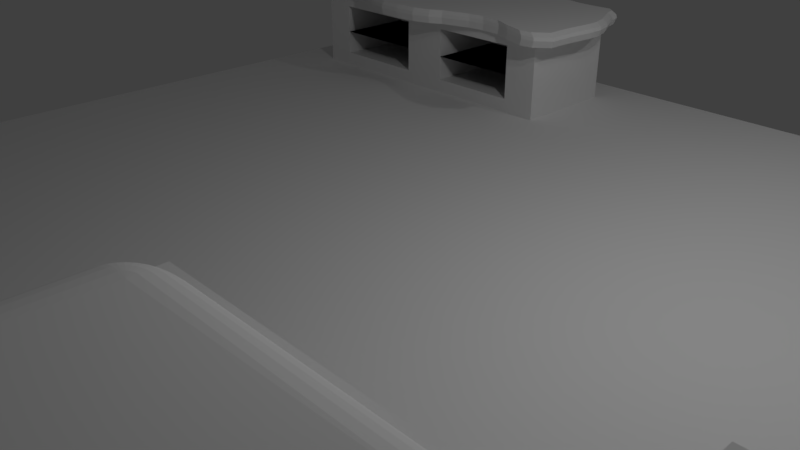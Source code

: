 # Source: room1.blend  (saved by Blender 2.78.0; exported with 4.5.12 LTS)
import bpy
from mathutils import Matrix  # noqa: F401  (used for matrix-valued properties, if any)

bpy.ops.wm.read_factory_settings(use_empty=True)
scene = bpy.context.scene
scene.name = 'Scene'

# ---- collections
col_collection_1 = bpy.data.collections.new('Collection 1'); scene.collection.children.link(col_collection_1)

# ---- materials (node trees are filled in below, after node groups)
mat_material = bpy.data.materials.new('Material')
mat_material.alpha_threshold = 0.0
mat_material.use_transparent_shadow = False
mat_material.roughness = 0.5
mat_material.line_color = (0.0, 0.0, 0.0, 1.0)

# ---- material node trees

# ---- world
world_world = bpy.data.worlds.new('World'); scene.world = world_world
world_world.color = (0.05088, 0.05088, 0.05088)
world_world.use_sun_shadow = False
world_world.sun_shadow_jitter_overblur = 0.0
world_world.cycles.sampling_method = 'MANUAL'

# ---- cameras
cam_camera = bpy.data.cameras.new('Camera')
cam_camera.clip_end = 100.0
cam_camera.lens = 35.0
cam_camera.sensor_width = 32.0
cam_camera.sensor_height = 18.0
cam_camera.ortho_scale = 7.314
cam_camera.dof.focus_distance = 0.0
cam_camera.dof.aperture_fstop = 128.0
cam_camera_001 = bpy.data.cameras.new('Camera.001')
cam_camera_001.clip_end = 100.0
cam_camera_001.lens = 35.0
cam_camera_001.sensor_width = 32.0
cam_camera_001.sensor_height = 18.0
cam_camera_001.ortho_scale = 7.314
cam_camera_001.dof.focus_distance = 0.0
cam_camera_001.dof.aperture_fstop = 128.0

# ---- lights
light_lamp = bpy.data.lights.new('Lamp', 'POINT')
light_lamp.transmission_factor = 0.0
light_lamp.cutoff_distance = 30.0
light_lamp.energy = 100.0
light_lamp.shadow_buffer_clip_start = 1.001
light_lamp.shadow_soft_size = 0.1
light_lamp.shadow_maximum_resolution = 0.006
light_lamp.use_absolute_resolution = True
light_lamp_001 = bpy.data.lights.new('Lamp.001', 'POINT')
light_lamp_001.transmission_factor = 0.0
light_lamp_001.cutoff_distance = 30.0
light_lamp_001.energy = 100.0
light_lamp_001.shadow_buffer_clip_start = 1.001
light_lamp_001.shadow_soft_size = 0.1
light_lamp_001.shadow_maximum_resolution = 0.006
light_lamp_001.use_absolute_resolution = True
light_lamp_002 = bpy.data.lights.new('Lamp.002', 'POINT')
light_lamp_002.transmission_factor = 0.0
light_lamp_002.cutoff_distance = 30.0
light_lamp_002.energy = 100.0
light_lamp_002.shadow_buffer_clip_start = 1.001
light_lamp_002.shadow_soft_size = 0.1
light_lamp_002.shadow_maximum_resolution = 0.006
light_lamp_002.use_absolute_resolution = True
light_lamp_003 = bpy.data.lights.new('Lamp.003', 'POINT')
light_lamp_003.transmission_factor = 0.0
light_lamp_003.cutoff_distance = 30.0
light_lamp_003.energy = 100.0
light_lamp_003.shadow_buffer_clip_start = 1.001
light_lamp_003.shadow_soft_size = 0.1
light_lamp_003.shadow_maximum_resolution = 0.006
light_lamp_003.use_absolute_resolution = True

# ---- meshes
me_cube = bpy.data.meshes.new('Cube')
me_cube.from_pydata([(1.0, 1.0, -1.0), (1.0, -1.0, -1.0), (-1.0, -1.0, -1.0), (-1.0, 1.0, -1.0), (1.0, 1.0, 1.0), (1.0, -1.0, 1.0), (-1.0, -1.0, 1.0), (-1.0, 1.0, 1.0)], [], [(0, 1, 2, 3), (4, 7, 6, 5), (0, 4, 5, 1), (1, 5, 6, 2), (2, 6, 7, 3), (4, 0, 3, 7)])
me_cube.materials.append(mat_material)
me_cube.use_remesh_preserve_volume = False
me_cube.use_remesh_preserve_attributes = False
me_cube.use_mirror_vertex_groups = False
me_cube.update()
me_cube_001 = bpy.data.meshes.new('Cube.001')
me_cube_001.from_pydata([(0.7295, -1.005, 0.184), (0.7295, -1.005, 4.851), (0.7295, 1.0, 0.184), (0.7295, 1.0, 4.851), (0.9962, -1.005, 0.184), (0.9962, -1.005, 4.851), (0.9962, 1.0, 0.184), (0.9962, 1.0, 4.851), (0.8664, 0.7921, -4.154), (0.8664, 0.7921, -0.8211), (0.8664, 0.9921, -4.154), (0.8664, 0.9921, -0.8211), (0.9997, 0.7921, -4.154), (0.9997, 0.7921, -0.8211), (0.9997, 0.9921, -4.154), (0.9997, 0.9921, -0.8211), (-0.9988, 0.7921, -4.154), (-0.9988, 0.7921, -0.8211), (-0.9988, 0.9921, -4.154), (-0.9988, 0.9921, -0.8211), (-0.8655, 0.7921, -4.154), (-0.8655, 0.7921, -0.8211), (-0.8655, 0.9921, -4.154), (-0.8655, 0.9921, -0.8211), (-0.9988, -1.0, -4.154), (-0.9988, -1.0, -0.8211), (-0.9988, -0.8001, -4.154), (-0.9988, -0.8001, -0.8211), (-0.8655, -1.0, -4.154), (-0.8655, -1.0, -0.8211), (-0.8655, -0.8001, -4.154), (-0.8655, -0.8001, -0.8211), (0.8654, -1.0, -4.154), (0.8654, -1.0, -0.8211), (0.8654, -0.8001, -4.154), (0.8654, -0.8001, -0.8211), (0.9987, -1.0, -4.154), (0.9987, -1.0, -0.8211), (0.9987, -0.8001, -4.154), (0.9987, -0.8001, -0.8211), (-1.0, -1.0, -1.0), (-1.0, -1.0, 1.0), (-1.0, 1.0, -1.0), (-1.0, 1.0, 1.0), (1.0, -1.0, -1.0), (1.0, -1.0, 1.0), (1.0, 1.0, -1.0), (1.0, 1.0, 1.0), (-0.6451, 0.6171, 2.97), (0.6116, 0.6687, 2.883), (0.6206, 0.7161, 2.742), (0.6285, 0.7578, 2.551), (0.635, 0.7919, 2.319), (0.6398, 0.8173, 2.053), (0.6427, 0.8329, 1.766), (0.6437, 0.8382, 1.467), (0.6427, 0.8329, 1.167), (0.6398, 0.8173, 0.8798), (0.635, 0.7919, 0.6148), (0.6285, 0.7578, 0.3824), (0.6206, 0.7161, 0.1917), (-0.6354, 0.6687, 0.05001), (-0.6451, 0.6171, -0.03724), (0.6116, 0.614, 2.97), (0.6308, 0.6626, 2.883), (0.6484, 0.7073, 2.742), (0.6639, 0.7465, 2.551), (0.6766, 0.7787, 2.319), (0.686, 0.8026, 2.053), (0.6918, 0.8173, 1.766), (0.6938, 0.8223, 1.467), (0.6918, 0.8173, 1.167), (0.686, 0.8026, 0.8798), (0.6766, 0.7787, 0.6148), (0.6639, 0.7465, 0.3824), (0.6484, 0.7073, 0.1917), (0.6308, 0.6626, 0.05001), (-0.6354, 0.614, -0.03724), (0.6206, 0.609, 2.97), (0.6484, 0.6527, 2.883), (0.674, 0.6929, 2.742), (0.6965, 0.7282, 2.551), (0.7149, 0.7571, 2.319), (0.7286, 0.7787, 2.053), (0.737, 0.7919, 1.766), (0.7399, 0.7964, 1.467), (0.737, 0.7919, 1.167), (0.7286, 0.7787, 0.8798), (0.7149, 0.7571, 0.6148), (0.6965, 0.7282, 0.3824), (0.674, 0.6929, 0.1917), (0.6484, 0.6527, 0.05001), (0.6206, 0.609, -0.03724), (0.6285, 0.6022, 2.97), (0.6639, 0.6393, 2.883), (0.6965, 0.6736, 2.742), (0.725, 0.7036, 2.551), (0.7485, 0.7282, 2.319), (0.7659, 0.7465, 2.053), (0.7766, 0.7578, 1.766), (0.7803, 0.7616, 1.467), (0.7766, 0.7578, 1.167), (0.7659, 0.7465, 0.8798), (0.7485, 0.7282, 0.6148), (0.725, 0.7036, 0.3824), (0.6965, 0.6736, 0.1917), (0.6639, 0.6393, 0.05001), (0.6285, 0.6022, -0.03724), (0.635, 0.5939, 2.97), (0.6766, 0.6231, 2.883), (0.7149, 0.65, 2.742), (0.7485, 0.6736, 2.551), (0.7761, 0.6929, 2.319), (0.7966, 0.7073, 2.053), (0.8092, 0.7161, 1.766), (0.8134, 0.7191, 1.467), (0.8092, 0.7161, 1.167), (0.7966, 0.7073, 0.8798), (0.7761, 0.6929, 0.6148), (0.7485, 0.6736, 0.3824), (0.7149, 0.65, 0.1917), (0.6766, 0.6231, 0.05001), (0.635, 0.5939, -0.03724), (0.6398, 0.5845, 2.97), (0.686, 0.6046, 2.883), (0.7286, 0.6231, 2.742), (0.7659, 0.6393, 2.551), (0.7966, 0.6527, 2.319), (0.8193, 0.6626, 2.053), (0.8333, 0.6687, 1.766), (0.8381, 0.6707, 1.467), (0.8333, 0.6687, 1.167), (0.8193, 0.6626, 0.8798), (0.7966, 0.6527, 0.6148), (0.7659, 0.6393, 0.3824), (0.7286, 0.6231, 0.1917), (0.686, 0.6046, 0.05001), (0.6398, 0.5845, -0.03724), (0.6427, 0.5742, 2.97), (0.6918, 0.5845, 2.883), (0.737, 0.5939, 2.742), (0.7766, 0.6022, 2.551), (0.8092, 0.609, 2.319), (0.8333, 0.614, 2.053), (0.8482, 0.6171, 1.766), (0.8532, 0.6182, 1.467), (0.8482, 0.6171, 1.167), (0.8333, 0.614, 0.8798), (0.8092, 0.609, 0.6148), (0.7766, 0.6022, 0.3824), (0.737, 0.5939, 0.1917), (0.6918, 0.5845, 0.05001), (0.6427, 0.5742, -0.03724), (0.6437, 0.5636, 2.97), (0.6938, 0.5636, 2.883), (0.7399, 0.5636, 2.742), (0.7803, 0.5636, 2.551), (0.8134, 0.5636, 2.319), (0.8381, 0.5636, 2.053), (0.8532, 0.5636, 1.766), (0.8584, 0.5636, 1.467), (0.8532, 0.5636, 1.167), (0.8381, 0.5636, 0.8798), (0.8134, 0.5636, 0.6148), (0.7803, 0.5636, 0.3824), (0.7399, 0.5636, 0.1917), (0.6938, 0.5636, 0.05001), (0.6437, 0.5636, -0.03724), (0.6427, -0.623, 2.97), (0.6918, -0.6333, 2.883), (0.737, -0.6427, 2.742), (0.7766, -0.651, 2.551), (0.8092, -0.6578, 2.319), (0.8333, -0.6628, 2.053), (0.8482, -0.6659, 1.766), (0.8532, -0.667, 1.467), (0.8482, -0.6659, 1.167), (0.8333, -0.6628, 0.8798), (0.8092, -0.6578, 0.6148), (0.7766, -0.651, 0.3824), (0.737, -0.6427, 0.1917), (0.6918, -0.6333, 0.05001), (0.6427, -0.623, -0.03724), (0.6398, -0.6333, 2.97), (0.686, -0.6534, 2.883), (0.7286, -0.6719, 2.742), (0.7659, -0.6881, 2.551), (0.7966, -0.7015, 2.319), (0.8193, -0.7114, 2.053), (0.8333, -0.7174, 1.766), (0.8381, -0.7195, 1.467), (0.8333, -0.7174, 1.167), (0.8193, -0.7114, 0.8798), (0.7966, -0.7015, 0.6148), (0.7659, -0.6881, 0.3824), (0.7286, -0.6719, 0.1917), (0.686, -0.6534, 0.05001), (0.6398, -0.6333, -0.03724), (0.635, -0.6427, 2.97), (0.6766, -0.6719, 2.883), (0.7149, -0.6988, 2.742), (0.7485, -0.7224, 2.551), (0.7761, -0.7417, 2.319), (0.7966, -0.7561, 2.053), (0.8092, -0.7649, 1.766), (0.8134, -0.7679, 1.467), (0.8092, -0.7649, 1.167), (0.7966, -0.7561, 0.8798), (0.7761, -0.7417, 0.6148), (0.7485, -0.7224, 0.3824), (0.7149, -0.6988, 0.1917), (0.6766, -0.6719, 0.05001), (0.635, -0.6427, -0.03724), (0.6285, -0.651, 2.97), (0.6639, -0.6881, 2.883), (0.6965, -0.7224, 2.742), (0.725, -0.7524, 2.551), (0.7485, -0.777, 2.319), (0.7659, -0.7953, 2.053), (0.7766, -0.8065, 1.766), (0.7803, -0.8103, 1.467), (0.7766, -0.8065, 1.167), (0.7659, -0.7953, 0.8798), (0.7485, -0.777, 0.6148), (0.725, -0.7524, 0.3824), (0.6965, -0.7224, 0.1917), (0.6639, -0.6881, 0.05001), (0.6285, -0.651, -0.03724), (0.6206, -0.6578, 2.97), (0.6484, -0.7015, 2.883), (0.674, -0.7417, 2.742), (0.6965, -0.777, 2.551), (0.7149, -0.8059, 2.319), (0.7286, -0.8274, 2.053), (0.737, -0.8407, 1.766), (0.7399, -0.8452, 1.467), (0.737, -0.8407, 1.167), (0.7286, -0.8274, 0.8798), (0.7149, -0.8059, 0.6148), (0.6965, -0.777, 0.3824), (0.674, -0.7417, 0.1917), (0.6484, -0.7015, 0.05001), (0.6206, -0.6578, -0.03724), (0.6116, -0.6628, 2.97), (0.6308, -0.7114, 2.883), (0.6484, -0.7561, 2.742), (0.6639, -0.7953, 2.551), (0.6766, -0.8274, 2.319), (0.686, -0.8514, 2.053), (0.6918, -0.8661, 1.766), (0.6938, -0.871, 1.467), (0.6918, -0.8661, 1.167), (0.686, -0.8514, 0.8798), (0.6766, -0.8274, 0.6148), (0.6639, -0.7953, 0.3824), (0.6484, -0.7561, 0.1917), (0.6308, -0.7114, 0.05001), (0.6116, -0.6628, -0.03724), (0.6019, -0.6659, 2.97), (0.6116, -0.7174, 2.883), (0.6206, -0.7649, 2.742), (0.6285, -0.8065, 2.551), (0.635, -0.8407, 2.319), (0.6398, -0.8661, 2.053), (0.6427, -0.8817, 1.766), (0.6437, -0.887, 1.467), (0.6427, -0.8817, 1.167), (0.6398, -0.8661, 0.8798), (0.635, -0.8407, 0.6148), (0.6285, -0.8065, 0.3824), (0.6206, -0.7649, 0.1917), (0.6116, -0.7174, 0.05001), (0.6019, -0.6659, -0.03724), (-0.6553, -0.667, 2.97), (-0.6553, -0.7195, 2.883), (-0.6553, -0.7679, 2.742), (-0.6553, -0.8103, 2.551), (-0.6553, -0.8452, 2.319), (-0.6553, -0.871, 2.053), (-0.6553, -0.887, 1.766), (-0.6553, -0.8924, 1.467), (-0.6553, -0.887, 1.167), (-0.6553, -0.871, 0.8798), (-0.6553, -0.8452, 0.6148), (-0.6553, -0.8103, 0.3824), (-0.6553, -0.7679, 0.1917), (-0.6553, -0.7195, 0.05001), (-0.6553, -0.667, -0.03724), (-0.6654, -0.6659, 2.97), (-0.6752, -0.7174, 2.883), (-0.6842, -0.7649, 2.742), (-0.6921, -0.8065, 2.551), (-0.6985, -0.8407, 2.319), (-0.7033, -0.8661, 2.053), (-0.7063, -0.8817, 1.766), (-0.7073, -0.887, 1.467), (-0.7063, -0.8817, 1.167), (-0.7033, -0.8661, 0.8798), (-0.6985, -0.8407, 0.6148), (-0.6921, -0.8065, 0.3824), (-0.6842, -0.7649, 0.1917), (-0.6752, -0.7174, 0.05001), (-0.6654, -0.6659, -0.03724), (-0.6752, -0.6628, 2.97), (-0.6943, -0.7114, 2.883), (-0.712, -0.7561, 2.742), (-0.7274, -0.7953, 2.551), (-0.7401, -0.8274, 2.319), (-0.7496, -0.8514, 2.053), (-0.7554, -0.8661, 1.766), (-0.7573, -0.871, 1.467), (-0.7554, -0.8661, 1.167), (-0.7496, -0.8514, 0.8798), (-0.7401, -0.8274, 0.6148), (-0.7274, -0.7953, 0.3824), (-0.712, -0.7561, 0.1917), (-0.6943, -0.7114, 0.05001), (-0.6752, -0.6628, -0.03724), (-0.6842, -0.6578, 2.97), (-0.712, -0.7015, 2.883), (-0.7376, -0.7417, 2.742), (-0.76, -0.777, 2.551), (-0.7785, -0.8059, 2.319), (-0.7921, -0.8274, 2.053), (-0.8006, -0.8407, 1.766), (-0.8034, -0.8452, 1.467), (-0.8006, -0.8407, 1.167), (-0.7921, -0.8274, 0.8798), (-0.7785, -0.8059, 0.6148), (-0.76, -0.777, 0.3824), (-0.7376, -0.7417, 0.1917), (-0.712, -0.7015, 0.05001), (-0.6842, -0.6578, -0.03724), (-0.6921, -0.651, 2.97), (-0.7274, -0.6881, 2.883), (-0.76, -0.7224, 2.742), (-0.7886, -0.7524, 2.551), (-0.8121, -0.777, 2.319), (-0.8295, -0.7953, 2.053), (-0.8402, -0.8065, 1.766), (-0.8438, -0.8103, 1.467), (-0.8402, -0.8065, 1.167), (-0.8295, -0.7953, 0.8798), (-0.8121, -0.777, 0.6148), (-0.7886, -0.7524, 0.3824), (-0.76, -0.7224, 0.1917), (-0.7274, -0.6881, 0.05001), (-0.6921, -0.651, -0.03724), (-0.6553, 0.5636, 3.0), (-0.6985, -0.6427, 2.97), (-0.7401, -0.6719, 2.883), (-0.7785, -0.6988, 2.742), (-0.8121, -0.7224, 2.551), (-0.8396, -0.7417, 2.319), (-0.8601, -0.7561, 2.053), (-0.8727, -0.7649, 1.766), (-0.877, -0.7679, 1.467), (-0.8727, -0.7649, 1.167), (-0.8601, -0.7561, 0.8798), (-0.8396, -0.7417, 0.6148), (-0.8121, -0.7224, 0.3824), (-0.7785, -0.6988, 0.1917), (-0.7401, -0.6719, 0.05001), (-0.6985, -0.6427, -0.03724), (-0.7033, -0.6333, 2.97), (-0.7496, -0.6534, 2.883), (-0.7921, -0.6719, 2.742), (-0.8295, -0.6881, 2.551), (-0.8601, -0.7015, 2.319), (-0.8829, -0.7114, 2.053), (-0.8969, -0.7174, 1.766), (-0.9016, -0.7195, 1.467), (-0.8969, -0.7174, 1.167), (-0.8829, -0.7114, 0.8798), (-0.8601, -0.7015, 0.6148), (-0.8295, -0.6881, 0.3824), (-0.7921, -0.6719, 0.1917), (-0.7496, -0.6534, 0.05001), (-0.7033, -0.6333, -0.03724), (-0.7063, -0.623, 2.97), (-0.7554, -0.6333, 2.883), (-0.8006, -0.6427, 2.742), (-0.8402, -0.651, 2.551), (-0.8727, -0.6578, 2.319), (-0.8969, -0.6628, 2.053), (-0.9118, -0.6659, 1.766), (-0.9168, -0.667, 1.467), (-0.9118, -0.6659, 1.167), (-0.8969, -0.6628, 0.8798), (-0.8727, -0.6578, 0.6148), (-0.8402, -0.651, 0.3824), (-0.8006, -0.6427, 0.1917), (-0.7554, 0.5427, 0.05001), (-0.7063, -0.623, -0.03724), (-0.7073, 0.5636, 2.97), (-0.7573, 0.5636, 2.883), (-0.8034, 0.5636, 2.742), (-0.8438, 0.5636, 2.551), (-0.877, 0.5636, 2.319), (-0.9016, 0.5636, 2.053), (-0.9168, 0.5636, 1.766), (-0.9219, 0.5636, 1.467), (-0.9168, 0.5636, 1.167), (-0.9016, 0.5636, 0.8798), (-0.877, 0.5636, 0.6148), (-0.8438, 0.5636, 0.3824), (-0.8034, 0.5636, 0.1917), (-0.7573, 0.5636, 0.05001), (-0.7073, -0.6124, -0.03724), (-0.7063, 0.5742, 2.97), (-0.7554, 0.5845, 2.883), (-0.8006, 0.5939, 2.742), (-0.8402, 0.6022, 2.551), (-0.8727, 0.609, 2.319), (-0.8969, 0.614, 2.053), (-0.9118, 0.6171, 1.766), (-0.9168, 0.6182, 1.467), (-0.9118, 0.6171, 1.167), (-0.8969, 0.614, 0.8798), (-0.8727, 0.609, 0.6148), (-0.8402, 0.6022, 0.3824), (-0.8006, 0.5939, 0.1917), (-0.7554, 0.5845, 0.05001), (-0.7063, 0.5742, -0.03724), (-0.7033, 0.5845, 2.97), (-0.7496, 0.6046, 2.883), (-0.7921, 0.6231, 2.742), (-0.8295, 0.6393, 2.551), (-0.8601, 0.6527, 2.319), (-0.8829, 0.6626, 2.053), (-0.8969, 0.6687, 1.766), (-0.9016, 0.6707, 1.467), (-0.8969, 0.6687, 1.167), (-0.8829, 0.6626, 0.8798), (-0.8601, 0.6527, 0.6148), (-0.8295, 0.6393, 0.3824), (-0.7921, 0.6231, 0.1917), (-0.7496, 0.6046, 0.05001), (-0.7033, 0.5845, -0.03724), (-0.6985, 0.5939, 2.97), (-0.7401, 0.6231, 2.883), (-0.7785, 0.65, 2.742), (-0.8121, 0.6736, 2.551), (-0.8396, 0.6929, 2.319), (-0.8601, 0.7073, 2.053), (-0.8727, 0.7161, 1.766), (-0.877, 0.7191, 1.467), (-0.8727, 0.7161, 1.167), (-0.8601, 0.7073, 0.8798), (-0.8396, 0.6929, 0.6148), (-0.8121, 0.6736, 0.3824), (-0.7785, 0.65, 0.1917), (-0.7401, 0.6231, 0.05001), (-0.6985, 0.5939, -0.03724), (-0.6921, 0.6022, 2.97), (-0.7274, 0.6393, 2.883), (-0.76, 0.6736, 2.742), (-0.7886, 0.7036, 2.551), (-0.8121, 0.7282, 2.319), (-0.8295, 0.7465, 2.053), (-0.8402, 0.7578, 1.766), (-0.8438, 0.7616, 1.467), (-0.8402, 0.7578, 1.167), (-0.8295, 0.7465, 0.8798), (-0.8121, 0.7282, 0.6148), (-0.7886, 0.7036, 0.3824), (-0.76, 0.6736, 0.1917), (-0.7274, 0.6393, 0.05001), (-0.6921, 0.6022, -0.03724), (-0.6842, 0.609, 2.97), (-0.712, 0.6527, 2.883), (-0.7376, 0.6929, 2.742), (-0.76, 0.7282, 2.551), (-0.7785, 0.7571, 2.319), (-0.7921, 0.7787, 2.053), (-0.8006, 0.7919, 1.766), (-0.8034, 0.7964, 1.467), (-0.8006, 0.7919, 1.167), (-0.7921, 0.7787, 0.8798), (-0.7785, 0.7571, 0.6148), (-0.76, 0.7282, 0.3824), (-0.7376, 0.6929, 0.1917), (-0.712, 0.6527, 0.05001), (-0.6842, 0.609, -0.03724), (-0.6752, 0.614, 2.97), (-0.6943, 0.6626, 2.883), (-0.712, 0.7073, 2.742), (-0.7274, 0.7465, 2.551), (-0.7401, 0.7787, 2.319), (-0.7496, 0.8026, 2.053), (-0.7554, 0.8173, 1.766), (-0.7573, 0.8223, 1.467), (-0.7554, 0.8173, 1.167), (-0.7496, 0.8026, 0.8798), (-0.7401, 0.7787, 0.6148), (-0.7274, 0.7465, 0.3824), (-0.712, 0.7073, 0.1917), (-0.6943, 0.6626, 0.05001), (-0.6752, 0.614, -0.03724), (-0.6654, 0.6171, 2.97), (-0.6752, 0.6687, 2.883), (-0.6842, 0.7161, 2.742), (-0.6921, 0.7578, 2.551), (-0.6985, 0.7919, 2.319), (-0.7033, 0.8173, 2.053), (-0.7063, 0.8329, 1.766), (-0.7073, 0.8382, 1.467), (-0.7063, 0.8329, 1.167), (-0.7033, 0.8173, 0.8798), (-0.6985, 0.7919, 0.6148), (-0.6921, 0.7578, 0.3824), (-0.6842, 0.7161, 0.1917), (-0.6752, 0.6687, 0.05001), (-0.6654, 0.6171, -0.03724), (-0.6553, 0.6182, 2.97), (-0.6553, 0.6707, 2.883), (-0.6553, 0.7191, 2.742), (-0.6553, 0.7616, 2.551), (-0.6553, 0.7964, 2.319), (-0.6553, 0.8223, 2.053), (-0.6553, 0.8382, 1.766), (-0.6553, 0.8436, 1.467), (-0.6553, 0.8382, 1.167), (-0.6553, 0.8223, 0.8798), (-0.6553, 0.7964, 0.6148), (-0.6553, 0.7616, 0.3824), (-0.6553, 0.7191, 0.1917), (-0.6553, 0.6707, 0.05001), (-0.6553, 0.6182, -0.03724), (-0.6553, 0.5636, -0.06671)], [], [(0, 1, 3, 2), (2, 3, 7, 6), (6, 7, 5, 4), (4, 5, 1, 0), (2, 6, 4, 0), (7, 3, 1, 5), (8, 9, 11, 10), (10, 11, 15, 14), (14, 15, 13, 12), (12, 13, 9, 8), (10, 14, 12, 8), (15, 11, 9, 13), (16, 17, 19, 18), (18, 19, 23, 22), (22, 23, 21, 20), (20, 21, 17, 16), (18, 22, 20, 16), (23, 19, 17, 21), (24, 25, 27, 26), (26, 27, 31, 30), (30, 31, 29, 28), (28, 29, 25, 24), (26, 30, 28, 24), (31, 27, 25, 29), (32, 33, 35, 34), (34, 35, 39, 38), (38, 39, 37, 36), (36, 37, 33, 32), (34, 38, 36, 32), (39, 35, 33, 37), (40, 41, 43, 42), (42, 43, 47, 46), (46, 47, 45, 44), (44, 45, 41, 40), (42, 46, 44, 40), (47, 43, 41, 45), (516, 515, 49, 50), (524, 523, 57, 58), (517, 516, 50, 51), (525, 524, 58, 59), (518, 517, 51, 52), (526, 525, 59, 60), (519, 518, 52, 53), (527, 526, 60, 61), (520, 519, 53, 54), (528, 527, 61, 62), (521, 520, 54, 55), (514, 348, 48), (529, 528, 62), (522, 521, 55, 56), (515, 514, 48, 49), (523, 522, 56, 57), (56, 55, 70, 71), (49, 48, 63, 64), (57, 56, 71, 72), (50, 49, 64, 65), (58, 57, 72, 73), (51, 50, 65, 66), (59, 58, 73, 74), (52, 51, 66, 67), (60, 59, 74, 75), (53, 52, 67, 68), (61, 60, 75, 76), (54, 53, 68, 69), (62, 61, 76, 77), (55, 54, 69, 70), (48, 348, 63), (529, 62, 77), (75, 74, 89, 90), (68, 67, 82, 83), (76, 75, 90, 91), (69, 68, 83, 84), (77, 76, 91, 92), (70, 69, 84, 85), (63, 348, 78), (529, 77, 92), (71, 70, 85, 86), (64, 63, 78, 79), (72, 71, 86, 87), (65, 64, 79, 80), (73, 72, 87, 88), (66, 65, 80, 81), (74, 73, 88, 89), (67, 66, 81, 82), (87, 86, 101, 102), (80, 79, 94, 95), (88, 87, 102, 103), (81, 80, 95, 96), (89, 88, 103, 104), (82, 81, 96, 97), (90, 89, 104, 105), (83, 82, 97, 98), (91, 90, 105, 106), (84, 83, 98, 99), (92, 91, 106, 107), (85, 84, 99, 100), (78, 348, 93), (529, 92, 107), (86, 85, 100, 101), (79, 78, 93, 94), (106, 105, 120, 121), (99, 98, 113, 114), (107, 106, 121, 122), (100, 99, 114, 115), (93, 348, 108), (529, 107, 122), (101, 100, 115, 116), (94, 93, 108, 109), (102, 101, 116, 117), (95, 94, 109, 110), (103, 102, 117, 118), (96, 95, 110, 111), (104, 103, 118, 119), (97, 96, 111, 112), (105, 104, 119, 120), (98, 97, 112, 113), (110, 109, 124, 125), (118, 117, 132, 133), (111, 110, 125, 126), (119, 118, 133, 134), (112, 111, 126, 127), (120, 119, 134, 135), (113, 112, 127, 128), (121, 120, 135, 136), (114, 113, 128, 129), (122, 121, 136, 137), (115, 114, 129, 130), (108, 348, 123), (529, 122, 137), (116, 115, 130, 131), (109, 108, 123, 124), (117, 116, 131, 132), (129, 128, 143, 144), (137, 136, 151, 152), (130, 129, 144, 145), (123, 348, 138), (529, 137, 152), (131, 130, 145, 146), (124, 123, 138, 139), (132, 131, 146, 147), (125, 124, 139, 140), (133, 132, 147, 148), (126, 125, 140, 141), (134, 133, 148, 149), (127, 126, 141, 142), (135, 134, 149, 150), (128, 127, 142, 143), (136, 135, 150, 151), (148, 147, 162, 163), (141, 140, 155, 156), (149, 148, 163, 164), (142, 141, 156, 157), (150, 149, 164, 165), (143, 142, 157, 158), (151, 150, 165, 166), (144, 143, 158, 159), (152, 151, 166, 167), (145, 144, 159, 160), (138, 348, 153), (529, 152, 167), (146, 145, 160, 161), (139, 138, 153, 154), (147, 146, 161, 162), (140, 139, 154, 155), (167, 166, 181, 182), (160, 159, 174, 175), (153, 348, 168), (529, 167, 182), (161, 160, 175, 176), (154, 153, 168, 169), (162, 161, 176, 177), (155, 154, 169, 170), (163, 162, 177, 178), (156, 155, 170, 171), (164, 163, 178, 179), (157, 156, 171, 172), (165, 164, 179, 180), (158, 157, 172, 173), (166, 165, 180, 181), (159, 158, 173, 174), (171, 170, 185, 186), (179, 178, 193, 194), (172, 171, 186, 187), (180, 179, 194, 195), (173, 172, 187, 188), (181, 180, 195, 196), (174, 173, 188, 189), (182, 181, 196, 197), (175, 174, 189, 190), (168, 348, 183), (529, 182, 197), (176, 175, 190, 191), (169, 168, 183, 184), (177, 176, 191, 192), (170, 169, 184, 185), (178, 177, 192, 193), (190, 189, 204, 205), (183, 348, 198), (529, 197, 212), (191, 190, 205, 206), (184, 183, 198, 199), (192, 191, 206, 207), (185, 184, 199, 200), (193, 192, 207, 208), (186, 185, 200, 201), (194, 193, 208, 209), (187, 186, 201, 202), (195, 194, 209, 210), (188, 187, 202, 203), (196, 195, 210, 211), (189, 188, 203, 204), (197, 196, 211, 212), (209, 208, 223, 224), (202, 201, 216, 217), (210, 209, 224, 225), (203, 202, 217, 218), (211, 210, 225, 226), (204, 203, 218, 219), (212, 211, 226, 227), (205, 204, 219, 220), (198, 348, 213), (529, 212, 227), (206, 205, 220, 221), (199, 198, 213, 214), (207, 206, 221, 222), (200, 199, 214, 215), (208, 207, 222, 223), (201, 200, 215, 216), (529, 227, 242), (221, 220, 235, 236), (214, 213, 228, 229), (222, 221, 236, 237), (215, 214, 229, 230), (223, 222, 237, 238), (216, 215, 230, 231), (224, 223, 238, 239), (217, 216, 231, 232), (225, 224, 239, 240), (218, 217, 232, 233), (226, 225, 240, 241), (219, 218, 233, 234), (227, 226, 241, 242), (220, 219, 234, 235), (213, 348, 228), (240, 239, 254, 255), (233, 232, 247, 248), (241, 240, 255, 256), (234, 233, 248, 249), (242, 241, 256, 257), (235, 234, 249, 250), (228, 348, 243), (529, 242, 257), (236, 235, 250, 251), (229, 228, 243, 244), (237, 236, 251, 252), (230, 229, 244, 245), (238, 237, 252, 253), (231, 230, 245, 246), (239, 238, 253, 254), (232, 231, 246, 247), (244, 243, 258, 259), (252, 251, 266, 267), (245, 244, 259, 260), (253, 252, 267, 268), (246, 245, 260, 261), (254, 253, 268, 269), (247, 246, 261, 262), (255, 254, 269, 270), (248, 247, 262, 263), (256, 255, 270, 271), (249, 248, 263, 264), (257, 256, 271, 272), (250, 249, 264, 265), (243, 348, 258), (529, 257, 272), (251, 250, 265, 266), (263, 262, 277, 278), (271, 270, 285, 286), (264, 263, 278, 279), (272, 271, 286, 287), (265, 264, 279, 280), (258, 348, 273), (529, 272, 287), (266, 265, 280, 281), (259, 258, 273, 274), (267, 266, 281, 282), (260, 259, 274, 275), (268, 267, 282, 283), (261, 260, 275, 276), (269, 268, 283, 284), (262, 261, 276, 277), (270, 269, 284, 285), (282, 281, 296, 297), (275, 274, 289, 290), (283, 282, 297, 298), (276, 275, 290, 291), (284, 283, 298, 299), (277, 276, 291, 292), (285, 284, 299, 300), (278, 277, 292, 293), (286, 285, 300, 301), (279, 278, 293, 294), (287, 286, 301, 302), (280, 279, 294, 295), (273, 348, 288), (529, 287, 302), (281, 280, 295, 296), (274, 273, 288, 289), (301, 300, 315, 316), (294, 293, 308, 309), (302, 301, 316, 317), (295, 294, 309, 310), (288, 348, 303), (529, 302, 317), (296, 295, 310, 311), (289, 288, 303, 304), (297, 296, 311, 312), (290, 289, 304, 305), (298, 297, 312, 313), (291, 290, 305, 306), (299, 298, 313, 314), (292, 291, 306, 307), (300, 299, 314, 315), (293, 292, 307, 308), (305, 304, 319, 320), (313, 312, 327, 328), (306, 305, 320, 321), (314, 313, 328, 329), (307, 306, 321, 322), (315, 314, 329, 330), (308, 307, 322, 323), (316, 315, 330, 331), (309, 308, 323, 324), (317, 316, 331, 332), (310, 309, 324, 325), (303, 348, 318), (529, 317, 332), (311, 310, 325, 326), (304, 303, 318, 319), (312, 311, 326, 327), (324, 323, 338, 339), (332, 331, 346, 347), (325, 324, 339, 340), (318, 348, 333), (529, 332, 347), (326, 325, 340, 341), (319, 318, 333, 334), (327, 326, 341, 342), (320, 319, 334, 335), (328, 327, 342, 343), (321, 320, 335, 336), (329, 328, 343, 344), (322, 321, 336, 337), (330, 329, 344, 345), (323, 322, 337, 338), (331, 330, 345, 346), (343, 342, 358, 359), (336, 335, 351, 352), (344, 343, 359, 360), (337, 336, 352, 353), (345, 344, 360, 361), (338, 337, 353, 354), (346, 345, 361, 362), (339, 338, 354, 355), (347, 346, 362, 363), (340, 339, 355, 356), (333, 348, 349), (529, 347, 363), (341, 340, 356, 357), (334, 333, 349, 350), (342, 341, 357, 358), (335, 334, 350, 351), (363, 362, 377, 378), (356, 355, 370, 371), (349, 348, 364), (529, 363, 378), (357, 356, 371, 372), (350, 349, 364, 365), (358, 357, 372, 373), (351, 350, 365, 366), (359, 358, 373, 374), (352, 351, 366, 367), (360, 359, 374, 375), (353, 352, 367, 368), (361, 360, 375, 376), (354, 353, 368, 369), (362, 361, 376, 377), (355, 354, 369, 370), (375, 374, 389, 390), (368, 367, 382, 383), (376, 375, 390, 391), (369, 368, 383, 384), (377, 376, 391, 392), (370, 369, 384, 385), (378, 377, 392, 393), (371, 370, 385, 386), (364, 348, 379), (529, 378, 393), (372, 371, 386, 387), (365, 364, 379, 380), (373, 372, 387, 388), (366, 365, 380, 381), (374, 373, 388, 389), (367, 366, 381, 382), (379, 348, 394), (529, 393, 408), (387, 386, 401, 402), (380, 379, 394, 395), (388, 387, 402, 403), (381, 380, 395, 396), (389, 388, 403, 404), (382, 381, 396, 397), (390, 389, 404, 405), (383, 382, 397, 398), (391, 390, 405, 406), (384, 383, 398, 399), (392, 391, 406, 407), (385, 384, 399, 400), (393, 392, 407, 408), (386, 385, 400, 401), (398, 397, 412, 413), (406, 405, 420, 421), (399, 398, 413, 414), (407, 406, 421, 422), (400, 399, 414, 415), (408, 407, 422, 423), (401, 400, 415, 416), (394, 348, 409), (529, 408, 423), (402, 401, 416, 417), (395, 394, 409, 410), (403, 402, 417, 418), (396, 395, 410, 411), (404, 403, 418, 419), (397, 396, 411, 412), (405, 404, 419, 420), (417, 416, 431, 432), (410, 409, 424, 425), (418, 417, 432, 433), (411, 410, 425, 426), (419, 418, 433, 434), (412, 411, 426, 427), (420, 419, 434, 435), (413, 412, 427, 428), (421, 420, 435, 436), (414, 413, 428, 429), (422, 421, 436, 437), (415, 414, 429, 430), (423, 422, 437, 438), (416, 415, 430, 431), (409, 348, 424), (529, 423, 438), (436, 435, 450, 451), (429, 428, 443, 444), (437, 436, 451, 452), (430, 429, 444, 445), (438, 437, 452, 453), (431, 430, 445, 446), (424, 348, 439), (529, 438, 453), (432, 431, 446, 447), (425, 424, 439, 440), (433, 432, 447, 448), (426, 425, 440, 441), (434, 433, 448, 449), (427, 426, 441, 442), (435, 434, 449, 450), (428, 427, 442, 443), (440, 439, 454, 455), (448, 447, 462, 463), (441, 440, 455, 456), (449, 448, 463, 464), (442, 441, 456, 457), (450, 449, 464, 465), (443, 442, 457, 458), (451, 450, 465, 466), (444, 443, 458, 459), (452, 451, 466, 467), (445, 444, 459, 460), (453, 452, 467, 468), (446, 445, 460, 461), (439, 348, 454), (529, 453, 468), (447, 446, 461, 462), (459, 458, 473, 474), (467, 466, 481, 482), (460, 459, 474, 475), (468, 467, 482, 483), (461, 460, 475, 476), (454, 348, 469), (529, 468, 483), (462, 461, 476, 477), (455, 454, 469, 470), (463, 462, 477, 478), (456, 455, 470, 471), (464, 463, 478, 479), (457, 456, 471, 472), (465, 464, 479, 480), (458, 457, 472, 473), (466, 465, 480, 481), (478, 477, 492, 493), (471, 470, 485, 486), (479, 478, 493, 494), (472, 471, 486, 487), (480, 479, 494, 495), (473, 472, 487, 488), (481, 480, 495, 496), (474, 473, 488, 489), (482, 481, 496, 497), (475, 474, 489, 490), (483, 482, 497, 498), (476, 475, 490, 491), (469, 348, 484), (529, 483, 498), (477, 476, 491, 492), (470, 469, 484, 485), (497, 496, 511, 512), (490, 489, 504, 505), (498, 497, 512, 513), (491, 490, 505, 506), (484, 348, 499), (529, 498, 513), (492, 491, 506, 507), (485, 484, 499, 500), (493, 492, 507, 508), (486, 485, 500, 501), (494, 493, 508, 509), (487, 486, 501, 502), (495, 494, 509, 510), (488, 487, 502, 503), (496, 495, 510, 511), (489, 488, 503, 504), (509, 508, 523, 524), (502, 501, 516, 517), (510, 509, 524, 525), (503, 502, 517, 518), (511, 510, 525, 526), (504, 503, 518, 519), (512, 511, 526, 527), (505, 504, 519, 520), (513, 512, 527, 528), (506, 505, 520, 521), (499, 348, 514), (529, 513, 528), (507, 506, 521, 522), (500, 499, 514, 515), (508, 507, 522, 523), (501, 500, 515, 516)])
me_cube_001.use_remesh_preserve_volume = False
me_cube_001.use_remesh_preserve_attributes = False
me_cube_001.use_mirror_vertex_groups = False
me_cube_001.update()
me_cube_002 = bpy.data.meshes.new('Cube.002')
me_cube_002.from_pydata([(-1.0, -1.119, -0.9336), (-1.0, -1.119, 1.0), (-1.0, 1.093, -0.9336), (-1.0, 1.093, 1.0), (5.29, -1.119, -0.9336), (5.29, -1.119, 1.0), (5.29, 1.093, -0.9336), (5.29, 1.093, 1.0), (4.63, 1.093, -0.9336), (4.63, 1.093, 1.0), (4.63, -1.119, -0.9336), (4.63, -1.119, 1.0), (2.573, 1.093, -0.9336), (2.573, -1.119, 1.0), (2.573, 1.093, 1.0), (2.573, -1.119, -0.9336), (-0.2893, 1.093, -0.9336), (-0.2893, -1.119, 1.0), (-0.2893, 1.093, 1.0), (-0.2893, -1.119, -0.9336), (1.579, 1.093, 1.0), (1.579, -1.119, -0.9336), (1.579, 1.093, -0.9336), (1.579, -1.119, 1.0), (-1.0, -1.119, 0.5399), (-1.0, 1.093, 0.5399), (5.29, 1.093, 0.5399), (5.29, -1.119, 0.5399), (4.63, -1.119, 0.5399), (4.63, 1.093, 0.5399), (2.573, 1.093, 0.5399), (2.573, -1.119, 0.5399), (-0.2893, 1.093, 0.5399), (-0.2893, -1.119, 0.5399), (1.579, -1.119, 0.5399), (1.579, 1.093, 0.5399), (-1.0, 1.093, -0.06287), (5.29, 1.093, -0.06287), (5.29, -1.119, -0.06287), (4.63, -1.119, -0.06287), (4.63, 1.093, -0.06287), (2.573, 1.093, -0.06287), (2.573, -1.119, -0.06287), (-0.2893, 1.093, -0.06287), (-0.2893, -1.119, -0.06287), (1.579, -1.119, -0.06287), (1.579, 1.093, -0.06287), (-1.0, -1.119, -0.06287), (-1.0, 1.093, -0.5786), (5.29, 1.093, -0.5786), (5.29, -1.119, -0.5786), (4.63, -1.119, -0.5786), (4.63, 1.093, -0.5786), (2.573, 1.093, -0.5786), (2.573, -1.119, -0.5786), (-0.2893, 1.093, -0.5786), (-0.2893, -1.119, -0.5786), (1.579, -1.119, -0.5786), (1.579, 1.093, -0.5786), (-1.0, -1.119, -0.5786), (4.63, 1.093, 0.5399), (2.573, 1.093, 0.5399), (4.63, 1.093, -0.06287), (2.573, 1.093, -0.06287), (4.63, -0.5807, 0.5399), (2.573, -0.5807, 0.5399), (4.63, -0.5807, -0.06287), (2.573, -0.5807, -0.06287), (4.63, -0.5674, -0.06287), (2.573, -0.5674, -0.06287), (4.63, -0.5674, -0.5786), (2.573, -0.5674, -0.5786), (-0.2893, -0.5851, 0.5399), (1.579, -0.5851, 0.5399), (-0.2893, -0.5851, -0.06287), (1.579, -0.5851, -0.06287), (-0.2893, -0.5806, -0.06287), (1.579, -0.5806, -0.06287), (-0.2893, -0.5806, -0.5786), (1.579, -0.5806, -0.5786), (3.929, -1.185, 0.8943), (0.2938, 1.184, 0.8943), (4.188, -1.25, 0.8943), (-0.1444, 1.216, 0.8943), (4.415, -1.331, 0.8943), (-0.5013, 1.379, 0.8943), (4.659, -1.412, 0.8943), (-1.004, 1.557, 0.8943), (4.951, -1.461, 0.8943), (-1.28, 1.525, 0.8943), (5.227, -1.38, 0.8943), (-1.572, 1.281, 0.8943), (5.486, -1.282, 0.8943), (-1.572, 1.054, 0.8943), (5.616, -1.104, 0.8943), (-1.268, -1.234, 0.8943), (-1.589, 0.7135, 0.8943), (5.697, -0.8119, 0.8943), (-1.134, -1.347, 0.8943), (-1.621, 0.4376, 0.8943), (5.714, -0.5522, 0.8943), (-0.8096, -1.331, 0.8943), (-1.653, 0.1293, 0.8943), (5.697, -0.1628, 0.8943), (-0.5338, -1.331, 0.8943), (-1.653, -0.1303, 0.8943), (5.795, 0.3078, 0.8943), (-0.2904, -1.347, 0.8943), (-1.572, -0.4549, 0.8943), (-1.313, -1.007, 0.8943), (5.827, 0.6323, 0.8943), (-0.09567, -1.396, 0.8943), (5.762, 0.8757, 0.8943), (0.1802, -1.428, 0.8943), (5.6, 1.184, 0.8943), (0.4723, -1.428, 0.8943), (5.308, 1.249, 0.8943), (0.7481, -1.396, 0.8943), (4.983, 1.249, 0.8943), (1.04, -1.347, 0.8943), (4.707, 1.152, 0.8943), (1.332, -1.315, 0.8943), (4.123, 1.2, 0.8943), (1.657, -1.299, 0.8943), (3.864, 1.33, 0.8943), (1.981, -1.331, 0.8943), (3.296, 1.541, 0.8943), (2.241, -1.396, 0.8943), (2.809, 1.687, 0.8943), (2.517, -1.445, 0.8943), (2.322, 1.703, 0.8943), (2.939, -1.364, 0.8943), (1.868, 1.671, 0.8943), (3.198, -1.331, 0.8943), (1.495, 1.557, 0.8943), (3.393, -1.25, 0.8943), (3.718, -1.185, 0.8943), (1.251, 1.411, 0.8943), (0.6345, 1.233, 0.8943), (-1.253, -0.9913, 0.7532), (-1.508, -0.4494, 0.7532), (-1.588, -0.1306, 0.7532), (-1.588, 0.1244, 0.7532), (-1.556, 0.4273, 0.7532), (-1.524, 0.6982, 0.7532), (-1.508, 1.033, 0.7532), (-1.508, 1.256, 0.7532), (-1.221, 1.495, 0.7532), (-0.9501, 1.527, 0.7532), (-0.456, 1.352, 0.7532), (-0.1053, 1.192, 0.7532), (0.325, 1.16, 0.7532), (0.6598, 1.208, 0.7532), (1.265, 1.384, 0.7532), (1.505, 1.527, 0.7532), (1.871, 1.639, 0.7532), (2.317, 1.671, 0.7532), (2.796, 1.655, 0.7532), (3.274, 1.511, 0.7532), (3.832, 1.304, 0.7532), (4.087, 1.176, 0.7532), (4.66, 1.129, 0.7532), (4.931, 1.224, 0.7532), (5.25, 1.224, 0.7532), (5.537, 1.16, 0.7532), (5.696, 0.8576, 0.7532), (5.76, 0.6185, 0.7532), (5.728, 0.2997, 0.7532), (5.633, -0.1625, 0.7532), (5.649, -0.545, 0.7532), (5.633, -0.8, 0.7532), (5.553, -1.087, 0.7532), (5.426, -1.262, 0.7532), (5.17, -1.358, 0.7532), (4.9, -1.438, 0.7532), (4.613, -1.39, 0.7532), (4.374, -1.31, 0.7532), (4.15, -1.23, 0.7532), (3.895, -1.167, 0.7532), (3.688, -1.167, 0.7532), (3.369, -1.23, 0.7532), (3.178, -1.31, 0.7532), (2.923, -1.342, 0.7532), (2.509, -1.422, 0.7532), (2.238, -1.374, 0.7532), (1.983, -1.31, 0.7532), (1.664, -1.278, 0.7532), (1.345, -1.294, 0.7532), (1.058, -1.326, 0.7532), (0.7713, -1.374, 0.7532), (0.5004, -1.406, 0.7532), (0.2135, -1.406, 0.7532), (-0.0575, -1.374, 0.7532), (-0.2488, -1.326, 0.7532), (-0.4879, -1.31, 0.7532), (-0.7588, -1.31, 0.7532), (-1.078, -1.326, 0.7532), (-1.209, -1.214, 0.7532), (-1.2, -0.9781, 1.035), (-1.451, -0.4449, 1.035), (-1.529, -0.1311, 1.035), (-1.529, 0.1198, 1.035), (-1.498, 0.4178, 1.035), (-1.466, 0.6845, 1.035), (-1.451, 1.014, 1.035), (-1.451, 1.233, 1.035), (-1.168, 1.469, 1.035), (-0.9016, 1.5, 1.035), (-0.4153, 1.328, 1.035), (-0.07028, 1.171, 1.035), (0.3532, 1.139, 1.035), (0.6826, 1.186, 1.035), (1.279, 1.359, 1.035), (1.514, 1.5, 1.035), (1.875, 1.61, 1.035), (2.314, 1.641, 1.035), (2.784, 1.626, 1.035), (3.255, 1.484, 1.035), (3.804, 1.281, 1.035), (4.055, 1.155, 1.035), (4.62, 1.108, 1.035), (4.886, 1.202, 1.035), (5.2, 1.202, 1.035), (5.482, 1.139, 1.035), (5.639, 0.8413, 1.035), (5.702, 0.6061, 1.035), (5.671, 0.2924, 1.035), (5.576, -0.1625, 1.035), (5.592, -0.539, 1.035), (5.576, -0.7899, 1.035), (5.498, -1.072, 1.035), (5.372, -1.245, 1.035), (5.122, -1.339, 1.035), (4.855, -1.417, 1.035), (4.573, -1.37, 1.035), (4.337, -1.292, 1.035), (4.118, -1.213, 1.035), (3.867, -1.151, 1.035), (3.663, -1.151, 1.035), (3.349, -1.213, 1.035), (3.161, -1.292, 1.035), (2.91, -1.323, 1.035), (2.502, -1.402, 1.035), (2.235, -1.355, 1.035), (1.984, -1.292, 1.035), (1.671, -1.26, 1.035), (1.357, -1.276, 1.035), (1.075, -1.308, 1.035), (0.7924, -1.355, 1.035), (0.5258, -1.386, 1.035), (0.2434, -1.386, 1.035), (-0.02322, -1.355, 1.035), (-0.2114, -1.308, 1.035), (-0.4467, -1.292, 1.035), (-0.7134, -1.292, 1.035), (-1.027, -1.308, 1.035), (-1.156, -1.198, 1.035), (3.919, -1.18, 0.9649), (0.303, 1.177, 0.9648), (4.177, -1.244, 0.9649), (-0.1328, 1.209, 0.9648), (4.366, -1.306, 0.966), (-0.4879, 1.371, 0.9648), (4.645, -1.406, 0.9648), (-0.9883, 1.548, 0.9648), (4.936, -1.454, 0.9648), (-1.263, 1.516, 0.9648), (5.21, -1.373, 0.9648), (-1.553, 1.274, 0.9648), (5.468, -1.276, 0.9648), (-1.553, 1.048, 0.9648), (5.597, -1.099, 0.9648), (-1.25, -1.228, 0.9648), (-1.569, 0.7089, 0.9648), (5.678, -0.8084, 0.9648), (-1.117, -1.341, 0.9649), (-1.602, 0.4345, 0.9648), (5.694, -0.5501, 0.9648), (-0.7946, -1.325, 0.9649), (-1.634, 0.1278, 0.9649), (5.678, -0.1627, 0.9648), (-0.5202, -1.325, 0.9649), (-1.634, -0.1304, 0.9649), (5.775, 0.3054, 0.9649), (-0.278, -1.341, 0.9649), (-1.553, -0.4532, 0.9648), (5.807, 0.6282, 0.9649), (-0.08434, -1.389, 0.9649), (5.743, 0.8703, 0.9649), (0.1901, -1.422, 0.9648), (5.581, 1.177, 0.9649), (0.4806, -1.422, 0.9648), (5.291, 1.242, 0.9649), (0.755, -1.389, 0.9648), (4.968, 1.242, 0.9649), (1.046, -1.341, 0.9648), (4.693, 1.145, 0.9649), (1.336, -1.309, 0.9648), (4.112, 1.193, 0.9649), (1.659, -1.293, 0.9648), (3.854, 1.322, 0.9649), (1.982, -1.325, 0.9648), (3.289, 1.532, 0.9649), (2.24, -1.389, 0.9649), (2.805, 1.677, 0.9649), (2.514, -1.438, 0.9649), (2.321, 1.694, 0.9649), (2.934, -1.357, 0.9649), (1.869, 1.661, 0.9648), (3.192, -1.325, 0.9649), (1.498, 1.548, 0.9648), (3.386, -1.244, 0.9649), (1.255, 1.403, 0.9648), (0.642, 1.225, 0.9648), (3.709, -1.18, 0.9649), (-1.295, -1.002, 0.9649)], [], [(24, 1, 3, 25), (29, 9, 7, 26), (26, 7, 5, 27), (33, 17, 1, 24), (8, 6, 4, 10), (18, 3, 1, 17), (7, 9, 11, 5), (12, 8, 10, 15), (27, 5, 11, 28), (30, 14, 9, 29), (35, 20, 14, 30), (22, 12, 15, 21), (9, 14, 13, 11), (28, 11, 13, 31), (2, 16, 19, 0), (25, 3, 18, 32), (20, 18, 17, 23), (34, 23, 17, 33), (31, 13, 23, 34), (14, 20, 23, 13), (16, 22, 21, 19), (32, 18, 20, 35), (43, 32, 72, 74), (42, 31, 34, 45), (45, 34, 33, 44), (36, 25, 32, 43), (39, 28, 31, 42), (46, 35, 30, 41), (30, 29, 60, 61), (38, 27, 28, 39), (44, 33, 24, 47), (37, 26, 27, 38), (40, 29, 26, 37), (47, 24, 25, 36), (59, 47, 36, 48), (52, 40, 37, 49), (49, 37, 38, 50), (56, 44, 47, 59), (50, 38, 39, 51), (52, 53, 71, 70), (58, 46, 41, 53), (51, 39, 42, 54), (48, 36, 43, 55), (57, 45, 44, 56), (54, 42, 45, 57), (55, 43, 76, 78), (16, 55, 58, 22), (15, 54, 57, 21), (21, 57, 56, 19), (2, 48, 55, 16), (10, 51, 54, 15), (22, 58, 53, 12), (12, 53, 52, 8), (4, 50, 51, 10), (19, 56, 59, 0), (6, 49, 50, 4), (8, 52, 49, 6), (0, 59, 48, 2), (62, 63, 67, 66), (41, 30, 61, 63), (40, 41, 63, 62), (29, 40, 62, 60), (67, 65, 64, 66), (60, 62, 66, 64), (63, 61, 65, 67), (61, 60, 64, 65), (71, 69, 68, 70), (53, 41, 69, 71), (41, 40, 68, 69), (40, 52, 70, 68), (74, 72, 73, 75), (46, 43, 74, 75), (32, 35, 73, 72), (35, 46, 75, 73), (78, 76, 77, 79), (58, 55, 78, 79), (43, 46, 77, 76), (46, 58, 79, 77), (153, 152, 138, 137), (180, 179, 136, 135), (154, 153, 137, 134), (181, 180, 135, 133), (155, 154, 134, 132), (182, 181, 133, 131), (156, 155, 132, 130), (183, 182, 131, 129), (157, 156, 130, 128), (184, 183, 129, 127), (158, 157, 128, 126), (185, 184, 127, 125), (159, 158, 126, 124), (186, 185, 125, 123), (160, 159, 124, 122), (187, 186, 123, 121), (161, 160, 122, 120), (188, 187, 121, 119), (162, 161, 120, 118), (189, 188, 119, 117), (163, 162, 118, 116), (190, 189, 117, 115), (164, 163, 116, 114), (191, 190, 115, 113), (165, 164, 114, 112), (192, 191, 113, 111), (166, 165, 112, 110), (140, 139, 109, 108), (193, 192, 111, 107), (167, 166, 110, 106), (141, 140, 108, 105), (194, 193, 107, 104), (168, 167, 106, 103), (142, 141, 105, 102), (195, 194, 104, 101), (169, 168, 103, 100), (143, 142, 102, 99), (196, 195, 101, 98), (170, 169, 100, 97), (144, 143, 99, 96), (197, 196, 98, 95), (171, 170, 97, 94), (145, 144, 96, 93), (139, 197, 95, 109), (172, 171, 94, 92), (146, 145, 93, 91), (173, 172, 92, 90), (147, 146, 91, 89), (174, 173, 90, 88), (148, 147, 89, 87), (175, 174, 88, 86), (149, 148, 87, 85), (176, 175, 86, 84), (150, 149, 85, 83), (177, 176, 84, 82), (151, 150, 83, 81), (178, 177, 82, 80), (152, 151, 81, 138), (179, 178, 80, 136), (201, 200, 199, 198, 256, 255, 254, 253, 252, 251, 250, 249, 248, 247, 246, 245, 244, 243, 242, 241, 240, 239, 238, 237, 236, 235, 234, 233, 232, 231, 230, 229, 228, 227, 226, 225, 224, 223, 222, 221, 220, 219, 218, 217, 216, 215, 214, 213, 212, 211, 210, 209, 208, 207, 206, 205, 204, 203, 202), (139, 140, 141, 142, 143, 144, 145, 146, 147, 148, 149, 150, 151, 152, 153, 154, 155, 156, 157, 158, 159, 160, 161, 162, 163, 164, 165, 166, 167, 168, 169, 170, 171, 172, 173, 174, 175, 176, 177, 178, 179, 180, 181, 182, 183, 184, 185, 186, 187, 188, 189, 190, 191, 192, 193, 194, 195, 196, 197), (312, 313, 211, 212), (311, 314, 238, 239), (310, 312, 212, 213), (309, 311, 239, 240), (308, 310, 213, 214), (307, 309, 240, 241), (306, 308, 214, 215), (305, 307, 241, 242), (304, 306, 215, 216), (303, 305, 242, 243), (302, 304, 216, 217), (301, 303, 243, 244), (300, 302, 217, 218), (299, 301, 244, 245), (298, 300, 218, 219), (297, 299, 245, 246), (296, 298, 219, 220), (295, 297, 246, 247), (294, 296, 220, 221), (293, 295, 247, 248), (292, 294, 221, 222), (291, 293, 248, 249), (290, 292, 222, 223), (289, 291, 249, 250), (288, 290, 223, 224), (287, 289, 250, 251), (286, 288, 224, 225), (285, 315, 198, 199), (284, 287, 251, 252), (283, 286, 225, 226), (282, 285, 199, 200), (281, 284, 252, 253), (280, 283, 226, 227), (279, 282, 200, 201), (278, 281, 253, 254), (277, 280, 227, 228), (276, 279, 201, 202), (275, 278, 254, 255), (274, 277, 228, 229), (273, 276, 202, 203), (272, 275, 255, 256), (271, 274, 229, 230), (270, 273, 203, 204), (315, 272, 256, 198), (269, 271, 230, 231), (268, 270, 204, 205), (267, 269, 231, 232), (266, 268, 205, 206), (265, 267, 232, 233), (264, 266, 206, 207), (263, 265, 233, 234), (262, 264, 207, 208), (261, 263, 234, 235), (260, 262, 208, 209), (259, 261, 235, 236), (258, 260, 209, 210), (257, 259, 236, 237), (313, 258, 210, 211), (314, 257, 237, 238), (136, 80, 257, 314), (138, 81, 258, 313), (80, 82, 259, 257), (81, 83, 260, 258), (82, 84, 261, 259), (83, 85, 262, 260), (84, 86, 263, 261), (85, 87, 264, 262), (86, 88, 265, 263), (87, 89, 266, 264), (88, 90, 267, 265), (89, 91, 268, 266), (90, 92, 269, 267), (91, 93, 270, 268), (92, 94, 271, 269), (109, 95, 272, 315), (93, 96, 273, 270), (94, 97, 274, 271), (95, 98, 275, 272), (96, 99, 276, 273), (97, 100, 277, 274), (98, 101, 278, 275), (99, 102, 279, 276), (100, 103, 280, 277), (101, 104, 281, 278), (102, 105, 282, 279), (103, 106, 283, 280), (104, 107, 284, 281), (105, 108, 285, 282), (106, 110, 286, 283), (107, 111, 287, 284), (108, 109, 315, 285), (110, 112, 288, 286), (111, 113, 289, 287), (112, 114, 290, 288), (113, 115, 291, 289), (114, 116, 292, 290), (115, 117, 293, 291), (116, 118, 294, 292), (117, 119, 295, 293), (118, 120, 296, 294), (119, 121, 297, 295), (120, 122, 298, 296), (121, 123, 299, 297), (122, 124, 300, 298), (123, 125, 301, 299), (124, 126, 302, 300), (125, 127, 303, 301), (126, 128, 304, 302), (127, 129, 305, 303), (128, 130, 306, 304), (129, 131, 307, 305), (130, 132, 308, 306), (131, 133, 309, 307), (132, 134, 310, 308), (133, 135, 311, 309), (134, 137, 312, 310), (135, 136, 314, 311), (137, 138, 313, 312)])
me_cube_002.use_remesh_preserve_volume = False
me_cube_002.use_remesh_preserve_attributes = False
me_cube_002.use_mirror_vertex_groups = False
me_cube_002.update()

# ---- objects
ob_cube = bpy.data.objects.new('Cube', me_cube)
ob_lamp = bpy.data.objects.new('Lamp', light_lamp)
ob_camera = bpy.data.objects.new('Camera', cam_camera)
ob_camera_001 = bpy.data.objects.new('Camera.001', cam_camera_001)
ob_cube_001 = bpy.data.objects.new('Cube.001', me_cube_001)
ob_lamp_001 = bpy.data.objects.new('Lamp.001', light_lamp_001)
ob_cube_002 = bpy.data.objects.new('Cube.002', me_cube_002)
ob_lamp_002 = bpy.data.objects.new('Lamp.002', light_lamp_002)
ob_lamp_003 = bpy.data.objects.new('Lamp.003', light_lamp_003)

# ---- transforms, parenting, visibility, modifiers, constraints
ob_cube.location = (0.0, 0.0, -0.1112)
ob_cube.scale = (8.0, 8.0, 0.2)
ob_cube.lock_rotations_4d = False
ob_cube.empty_display_type = 'ARROWS'
ob_cube.lineart.crease_threshold = 0.0
ob_lamp.location = (4.076, 1.005, 5.904)
ob_lamp.rotation_euler = (0.6503, 0.05522, 1.866)
ob_lamp.lock_rotations_4d = False
ob_lamp.empty_display_type = 'ARROWS'
ob_lamp.color = (0.0, 0.0, 0.0, 0.0)
ob_lamp.lineart.crease_threshold = 0.0
ob_camera.location = (7.481, -6.508, 5.344)
ob_camera.rotation_euler = (1.109, 0.0, 0.8149)
ob_camera.lock_rotations_4d = False
ob_camera.empty_display_type = 'ARROWS'
ob_camera.color = (0.0, 0.0, 0.0, 0.0)
ob_camera.display_type = 'WIRE'
ob_camera.lineart.crease_threshold = 0.0
ob_camera_001.location = (7.481, -6.508, 5.344)
ob_camera_001.rotation_euler = (1.109, 0.0, 0.8149)
ob_camera_001.lock_rotations_4d = False
ob_camera_001.empty_display_type = 'ARROWS'
ob_camera_001.color = (0.0, 0.0, 0.0, 0.0)
ob_camera_001.display_type = 'WIRE'
ob_camera_001.lineart.crease_threshold = 0.0
ob_cube_001.location = (4.07, -5.302, 1.265)
ob_cube_001.scale = (3.0, 2.0, 0.3)
ob_cube_001.lineart.crease_threshold = 0.0
ob_lamp_001.location = (4.076, 1.005, 5.904)
ob_lamp_001.rotation_euler = (0.6503, 0.05522, 1.866)
ob_lamp_001.lock_rotations_4d = False
ob_lamp_001.empty_display_type = 'ARROWS'
ob_lamp_001.color = (0.0, 0.0, 0.0, 0.0)
ob_lamp_001.lineart.crease_threshold = 0.0
ob_cube_002.location = (-2.521, 6.227, 0.842)
ob_cube_002.rotation_euler = (0.0, 0.0, 3.142)
ob_cube_002.scale = (0.8729, 0.8729, 0.8729)
ob_cube_002.lineart.crease_threshold = 0.0
ob_lamp_002.location = (4.076, 5.986, 5.904)
ob_lamp_002.rotation_euler = (0.6503, 0.05522, 1.866)
ob_lamp_002.lock_rotations_4d = False
ob_lamp_002.empty_display_type = 'ARROWS'
ob_lamp_002.color = (0.0, 0.0, 0.0, 0.0)
ob_lamp_002.lineart.crease_threshold = 0.0
ob_lamp_003.location = (4.076, 1.005, 7.098)
ob_lamp_003.rotation_euler = (0.6503, 0.05522, 1.866)
ob_lamp_003.lock_rotations_4d = False
ob_lamp_003.empty_display_type = 'ARROWS'
ob_lamp_003.color = (0.0, 0.0, 0.0, 0.0)
ob_lamp_003.lineart.crease_threshold = 0.0

# ---- collection membership
col_collection_1.objects.link(ob_cube)
col_collection_1.objects.link(ob_lamp)
col_collection_1.objects.link(ob_camera)
col_collection_1.objects.link(ob_camera_001)
col_collection_1.objects.link(ob_cube_001)
col_collection_1.objects.link(ob_lamp_001)
col_collection_1.objects.link(ob_cube_002)
col_collection_1.objects.link(ob_lamp_002)
col_collection_1.objects.link(ob_lamp_003)

# ---- scene / render settings (as saved in the file)
scene.camera = ob_camera
scene.frame_start = 1; scene.frame_end = 250; scene.frame_set(1)
scene.render.engine = 'BLENDER_EEVEE_NEXT'
scene.render.resolution_percentage = 50
scene.render.dither_intensity = 0.0
scene.cycles.use_denoising = False
scene.cycles.samples = 128
scene.cycles.sampling_pattern = 'TABULATED_SOBOL'
scene.cycles.light_sampling_threshold = 0.0
scene.cycles.use_adaptive_sampling = False
scene.cycles.use_light_tree = False
scene.cycles.blur_glossy = 0.0
scene.cycles.sample_clamp_indirect = 0.0
scene.view_settings.view_transform = 'Standard'
bpy.context.view_layer.update()
